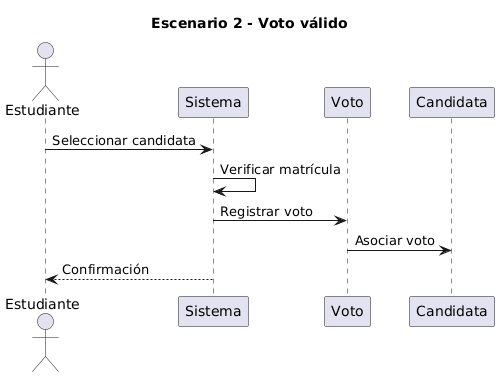

The diagram above was rendered by PlantUML. Its source (embedded in the PNG):
@startuml
title Escenario 2 - Voto válido

actor Estudiante
participant Sistema
participant Voto
participant Candidata

Estudiante -> Sistema : Seleccionar candidata
Sistema -> Sistema : Verificar matrícula
Sistema -> Voto : Registrar voto
Voto -> Candidata : Asociar voto
Sistema --> Estudiante : Confirmación
@enduml